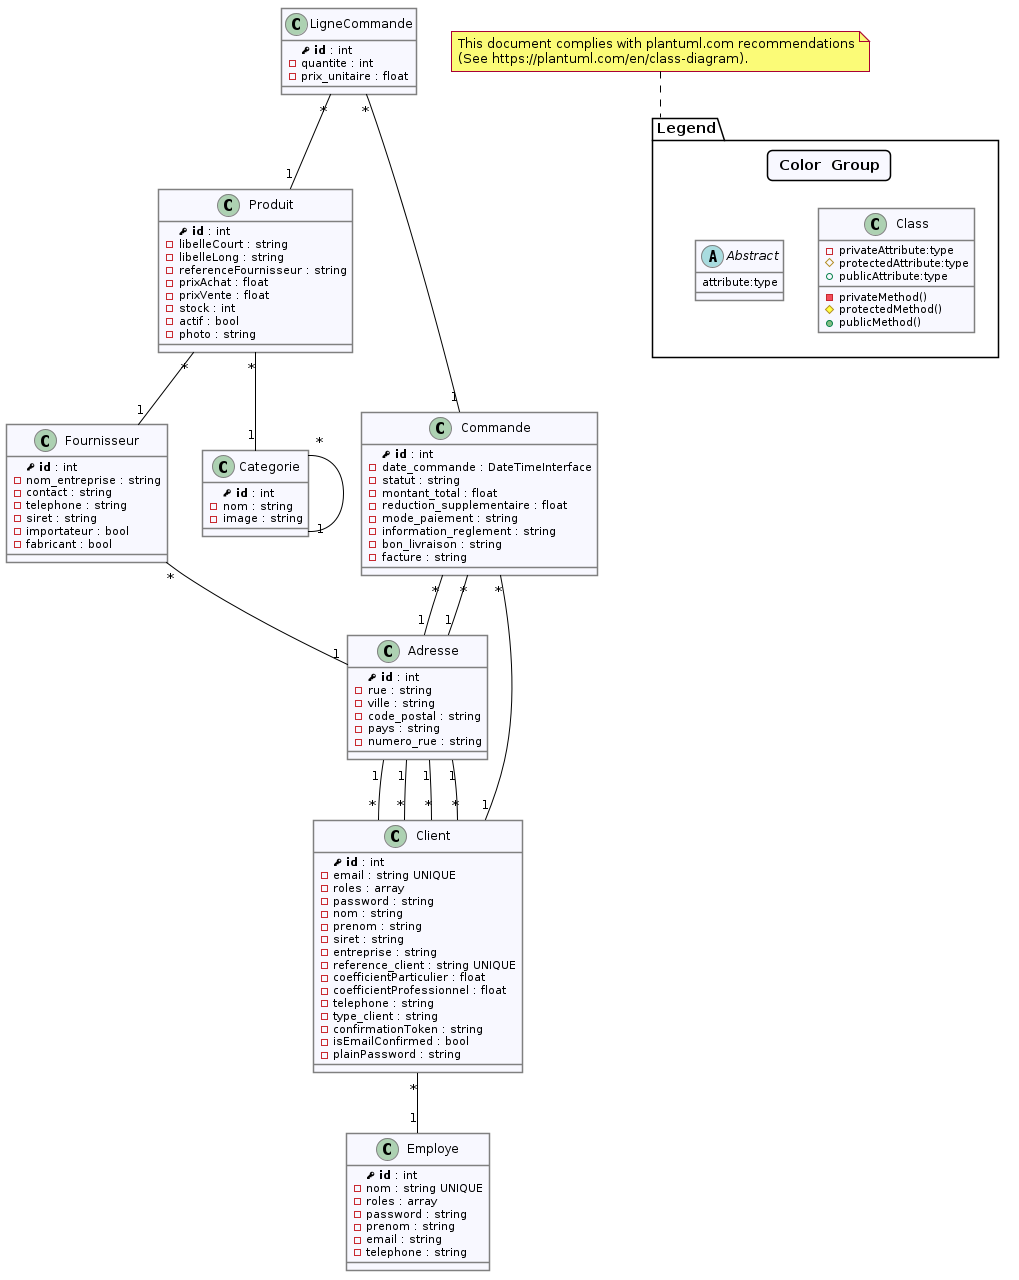

The diagram above was rendered by PlantUML. Its source (embedded in the PNG):
@startuml


skinparam backgroundcolor White
skinparam class {
  BackgroundColor GhostWhite
  ArrowColor Black
  BorderColor Gray
}
skinparam shadowing false
skinparam legend {
  backgroundColor #GhostWhite
  entrySeparator #GhostWhite
}

class Produit {
  <b><&key> id</b> : int
  -libelleCourt : string 
  -libelleLong : string 
  -referenceFournisseur : string 
  -prixAchat : float 
  -prixVente : float 
  -stock : int 
  -actif : bool 
  -photo : string 
}

class Employe {
  <b><&key> id</b> : int
  -nom : string UNIQUE
  -roles : array 
  -password : string 
  -prenom : string 
  -email : string 
  -telephone : string 
}

class Fournisseur {
  <b><&key> id</b> : int
  -nom_entreprise : string 
  -contact : string 
  -telephone : string 
  -siret : string 
  -importateur : bool 
  -fabricant : bool 
}

class Adresse {
  <b><&key> id</b> : int
  -rue : string 
  -ville : string 
  -code_postal : string 
  -pays : string 
  -numero_rue : string 
}

class Categorie {
  <b><&key> id</b> : int
  -nom : string 
  -image : string 
}

class Client {
  <b><&key> id</b> : int
  -email : string UNIQUE
  -roles : array 
  -password : string 
  -nom : string 
  -prenom : string 
  -siret : string 
  -entreprise : string 
  -reference_client : string UNIQUE
  -coefficientParticulier : float 
  -coefficientProfessionnel : float 
  -telephone : string 
  -type_client : string 
  -confirmationToken : string 
  -isEmailConfirmed : bool 
  -plainPassword : string 
}

class LigneCommande {
  <b><&key> id</b> : int
  -quantite : int 
  -prix_unitaire : float 
}

class Commande {
  <b><&key> id</b> : int
  -date_commande : DateTimeInterface 
  -statut : string 
  -montant_total : float 
  -reduction_supplementaire : float 
  -mode_paiement : string 
  -information_reglement : string 
  -bon_livraison : string 
  -facture : string 
}

Produit "*" -- "1" Categorie
Produit "*" -- "1" Fournisseur
Fournisseur "*" -- "1" Adresse
Adresse "1" -- "*" Client
Adresse "1" -- "*" Client
Categorie "*" -- "1" Categorie
Client "*" -- "1" Adresse
Client "*" -- "1" Adresse
Client "*" -- "1" Employe
LigneCommande "*" -- "1" Commande
LigneCommande "*" -- "1" Produit
Commande "*" -- "1" Adresse
Commande "*" -- "1" Adresse
Commande "*" -- "1" Client

package Legend {
  legend
    <#GhostWhite,#GhostWhite>|= Color |= Group |
  end legend
  class Class {
    -privateAttribute:type
    #protectedAttribute:type
    +publicAttribute:type
    -privateMethod()
    #protectedMethod()
    +publicMethod()
  }

  abstract Abstract {
    attribute:type
  }
}

note top of Legend
  This document complies with plantuml.com recommendations
  (See https://plantuml.com/en/class-diagram).
end note

@enduml